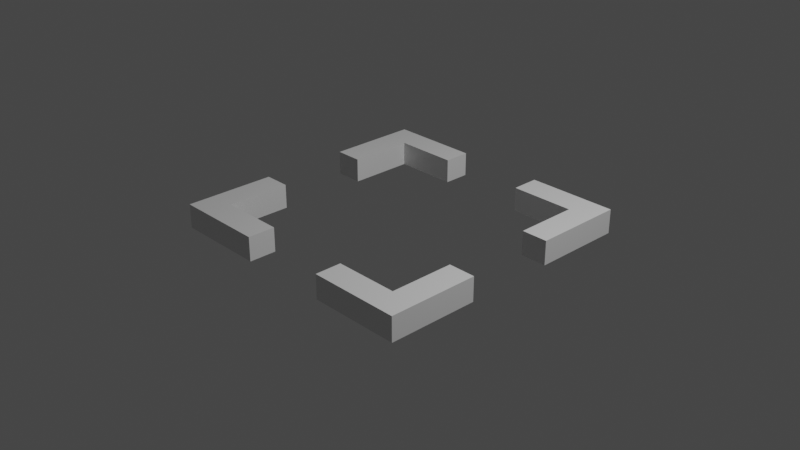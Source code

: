 # Source: block.blend  (saved by Blender 2.83.18; exported with 4.5.12 LTS)
import bpy
from mathutils import Matrix  # noqa: F401  (used for matrix-valued properties, if any)

bpy.ops.wm.read_factory_settings(use_empty=True)
scene = bpy.context.scene
scene.name = 'Scene'

# ---- collections
col_collection = bpy.data.collections.new('Collection'); scene.collection.children.link(col_collection)

# ---- materials (node trees are filled in below, after node groups)
mat_material = bpy.data.materials.new('Material')
mat_material.alpha_threshold = 0.0
mat_material.use_transparent_shadow = False
mat_material.line_color = (0.0, 0.0, 0.0, 1.0)
mat_material_002 = bpy.data.materials.new('Material.002')
mat_material_002.alpha_threshold = 0.0
mat_material_002.use_transparent_shadow = False
mat_material_002.line_color = (0.0, 0.0, 0.0, 1.0)
mat_material_004 = bpy.data.materials.new('Material.004')
mat_material_004.alpha_threshold = 0.0
mat_material_004.use_transparent_shadow = False
mat_material_004.line_color = (0.0, 0.0, 0.0, 1.0)
mat_material_003 = bpy.data.materials.new('Material.003')
mat_material_003.alpha_threshold = 0.0
mat_material_003.use_transparent_shadow = False
mat_material_003.line_color = (0.0, 0.0, 0.0, 1.0)

# ---- material node trees
mat_material.use_nodes = True; mat_material.node_tree.nodes.clear()
_N = mat_material.node_tree.nodes; _L = mat_material.node_tree.links
n0 = _N.new('ShaderNodeOutputMaterial'); n0.name = 'Material Output'; n0.location = (300, 300)
n1 = _N.new('ShaderNodeBsdfPrincipled'); n1.name = 'Principled BSDF'; n1.location = (10, 300)
n1.distribution = 'GGX'
n1.subsurface_method = 'BURLEY'
n1.inputs[2].default_value = 0.4
n1.inputs[3].default_value = 1.45
n1.inputs[27].default_value = (0.0, 0.0, 0.0, 1.0)
n1.inputs[28].default_value = 1.0
_L.new(n1.outputs[0], n0.inputs[0])
n0.is_active_output = True
mat_material_002.use_nodes = True; mat_material_002.node_tree.nodes.clear()
_N = mat_material_002.node_tree.nodes; _L = mat_material_002.node_tree.links
n0 = _N.new('ShaderNodeOutputMaterial'); n0.name = 'Material Output'; n0.location = (300, 300)
n1 = _N.new('ShaderNodeBsdfPrincipled'); n1.name = 'Principled BSDF'; n1.location = (10, 300)
n1.distribution = 'GGX'
n1.subsurface_method = 'BURLEY'
n1.inputs[2].default_value = 0.4
n1.inputs[3].default_value = 1.45
n1.inputs[27].default_value = (0.0, 0.0, 0.0, 1.0)
n1.inputs[28].default_value = 1.0
_L.new(n1.outputs[0], n0.inputs[0])
n0.is_active_output = True
mat_material_004.use_nodes = True; mat_material_004.node_tree.nodes.clear()
_N = mat_material_004.node_tree.nodes; _L = mat_material_004.node_tree.links
n0 = _N.new('ShaderNodeOutputMaterial'); n0.name = 'Material Output'; n0.location = (300, 300)
n1 = _N.new('ShaderNodeBsdfPrincipled'); n1.name = 'Principled BSDF'; n1.location = (10, 300)
n1.distribution = 'GGX'
n1.subsurface_method = 'BURLEY'
n1.inputs[2].default_value = 0.4
n1.inputs[3].default_value = 1.45
n1.inputs[27].default_value = (0.0, 0.0, 0.0, 1.0)
n1.inputs[28].default_value = 1.0
_L.new(n1.outputs[0], n0.inputs[0])
n0.is_active_output = True
mat_material_003.use_nodes = True; mat_material_003.node_tree.nodes.clear()
_N = mat_material_003.node_tree.nodes; _L = mat_material_003.node_tree.links
n0 = _N.new('ShaderNodeOutputMaterial'); n0.name = 'Material Output'; n0.location = (300, 300)
n1 = _N.new('ShaderNodeBsdfPrincipled'); n1.name = 'Principled BSDF'; n1.location = (10, 300)
n1.distribution = 'GGX'
n1.subsurface_method = 'BURLEY'
n1.inputs[2].default_value = 0.4
n1.inputs[3].default_value = 1.45
n1.inputs[27].default_value = (0.0, 0.0, 0.0, 1.0)
n1.inputs[28].default_value = 1.0
_L.new(n1.outputs[0], n0.inputs[0])
n0.is_active_output = True

# ---- world
world_world = bpy.data.worlds.new('World'); scene.world = world_world
world_world.use_nodes = True; world_world.node_tree.nodes.clear()
_N = world_world.node_tree.nodes; _L = world_world.node_tree.links
n0 = _N.new('ShaderNodeOutputWorld'); n0.name = 'World Output'; n0.location = (300, 300)
n1 = _N.new('ShaderNodeBackground'); n1.name = 'Background'; n1.location = (10, 300)
n1.inputs[0].default_value = (0.05088, 0.05088, 0.05088, 1.0)
_L.new(n1.outputs[0], n0.inputs[0])
n0.is_active_output = True
world_world.color = (0.05088, 0.05088, 0.05088)
world_world.use_sun_shadow = False
world_world.sun_shadow_jitter_overblur = 0.0

# ---- cameras
cam_camera = bpy.data.cameras.new('Camera')
cam_camera.clip_end = 100.0
cam_camera.ortho_scale = 7.314

# ---- lights
light_light = bpy.data.lights.new('Light', 'POINT')
light_light.transmission_factor = 0.0
light_light.energy = 1000.0
light_light.shadow_soft_size = 0.1
light_light.shadow_maximum_resolution = 0.006
light_light.use_absolute_resolution = True

# ---- meshes
me_cube = bpy.data.meshes.new('Cube')
me_cube.from_pydata([(-0.002324, 0.01606, 1.0), (-0.002324, 0.01606, -1.0), (-1.732, 0.01606, 1.0), (-1.732, 0.01606, -1.0), (-1.732, -2.446, 1.0), (-1.732, -2.446, -1.0), (-0.5023, -2.446, -1.0), (-0.5023, -2.446, 1.0), (-0.002324, -8.184, 1.0), (-0.002324, -8.184, -1.0), (-0.5023, -8.184, -1.0), (-0.5023, -8.184, 1.0)], [], [(0, 8, 9, 1), (5, 4, 2, 3), (6, 5, 3, 1, 9, 10), (7, 6, 10, 11), (9, 8, 11, 10), (0, 2, 4, 7, 11, 8), (6, 7, 4, 5), (0, 1, 3, 2)])
_uv = me_cube.uv_layers.new(name='UVMap')
_uv.uv.foreach_set('vector', [0.625, 0.5, 0.625, 0.75, 0.375, 0.75, 0.375, 0.5, 0.375, 0.0, 0.625, 0.0, 0.625, 0.25, 0.375, 0.25, 0.3125, 0.75, 0.125, 0.75, 0.125, 0.5, 0.375, 0.5, 0.375, 0.75, 0.3125, 0.75, 0.625, 0.8125, 0.375, 0.8125, 0.375, 0.8125, 0.625, 0.8125, 0.375, 0.75, 0.625, 0.75, 0.625, 0.8125, 0.375, 0.8125, 0.625, 0.5, 0.875, 0.5, 0.875, 0.75, 0.6875, 0.75, 0.6875, 0.75, 0.625, 0.75, 0.375, 0.8125, 0.625, 0.8125, 0.625, 1.0, 0.375, 1.0, 0.625, 0.5, 0.375, 0.5, 0.375, 0.25, 0.625, 0.25])
me_cube.materials.append(mat_material)
me_cube.use_remesh_preserve_volume = False
me_cube.use_remesh_preserve_attributes = False
me_cube.use_mirror_vertex_groups = False
me_cube.update()
me_cube_002 = bpy.data.meshes.new('Cube.002')
me_cube_002.from_pydata([(-0.002324, 0.01606, 1.0), (-0.002324, 0.01606, -1.0), (-1.732, 0.01606, 1.0), (-1.732, 0.01606, -1.0), (-1.732, -2.446, 1.0), (-1.732, -2.446, -1.0), (-0.5023, -2.446, -1.0), (-0.5023, -2.446, 1.0), (-0.002324, -8.184, 1.0), (-0.002324, -8.184, -1.0), (-0.5023, -8.184, -1.0), (-0.5023, -8.184, 1.0)], [], [(0, 8, 9, 1), (5, 4, 2, 3), (6, 5, 3, 1, 9, 10), (7, 6, 10, 11), (9, 8, 11, 10), (0, 2, 4, 7, 11, 8), (6, 7, 4, 5), (0, 1, 3, 2)])
_uv = me_cube_002.uv_layers.new(name='UVMap')
_uv.uv.foreach_set('vector', [0.625, 0.5, 0.625, 0.75, 0.375, 0.75, 0.375, 0.5, 0.375, 0.0, 0.625, 0.0, 0.625, 0.25, 0.375, 0.25, 0.3125, 0.75, 0.125, 0.75, 0.125, 0.5, 0.375, 0.5, 0.375, 0.75, 0.3125, 0.75, 0.625, 0.8125, 0.375, 0.8125, 0.375, 0.8125, 0.625, 0.8125, 0.375, 0.75, 0.625, 0.75, 0.625, 0.8125, 0.375, 0.8125, 0.625, 0.5, 0.875, 0.5, 0.875, 0.75, 0.6875, 0.75, 0.6875, 0.75, 0.625, 0.75, 0.375, 0.8125, 0.625, 0.8125, 0.625, 1.0, 0.375, 1.0, 0.625, 0.5, 0.375, 0.5, 0.375, 0.25, 0.625, 0.25])
me_cube_002.materials.append(mat_material_002)
me_cube_002.use_remesh_preserve_volume = False
me_cube_002.use_remesh_preserve_attributes = False
me_cube_002.use_mirror_vertex_groups = False
me_cube_002.update()
me_cube_004 = bpy.data.meshes.new('Cube.004')
me_cube_004.from_pydata([(-0.002324, 0.01606, 1.0), (-0.002324, 0.01606, -1.0), (-1.732, 0.01606, 1.0), (-1.732, 0.01606, -1.0), (-1.732, -2.446, 1.0), (-1.732, -2.446, -1.0), (-0.5023, -2.446, -1.0), (-0.5023, -2.446, 1.0), (-0.002324, -8.184, 1.0), (-0.002324, -8.184, -1.0), (-0.5023, -8.184, -1.0), (-0.5023, -8.184, 1.0)], [], [(0, 8, 9, 1), (5, 4, 2, 3), (6, 5, 3, 1, 9, 10), (7, 6, 10, 11), (9, 8, 11, 10), (0, 2, 4, 7, 11, 8), (6, 7, 4, 5), (0, 1, 3, 2)])
_uv = me_cube_004.uv_layers.new(name='UVMap')
_uv.uv.foreach_set('vector', [0.625, 0.5, 0.625, 0.75, 0.375, 0.75, 0.375, 0.5, 0.375, 0.0, 0.625, 0.0, 0.625, 0.25, 0.375, 0.25, 0.3125, 0.75, 0.125, 0.75, 0.125, 0.5, 0.375, 0.5, 0.375, 0.75, 0.3125, 0.75, 0.625, 0.8125, 0.375, 0.8125, 0.375, 0.8125, 0.625, 0.8125, 0.375, 0.75, 0.625, 0.75, 0.625, 0.8125, 0.375, 0.8125, 0.625, 0.5, 0.875, 0.5, 0.875, 0.75, 0.6875, 0.75, 0.6875, 0.75, 0.625, 0.75, 0.375, 0.8125, 0.625, 0.8125, 0.625, 1.0, 0.375, 1.0, 0.625, 0.5, 0.375, 0.5, 0.375, 0.25, 0.625, 0.25])
me_cube_004.materials.append(mat_material_004)
me_cube_004.use_remesh_preserve_volume = False
me_cube_004.use_remesh_preserve_attributes = False
me_cube_004.use_mirror_vertex_groups = False
me_cube_004.update()
me_cube_003 = bpy.data.meshes.new('Cube.003')
me_cube_003.from_pydata([(-0.002324, 0.01606, 1.0), (-0.002324, 0.01606, -1.0), (-1.732, 0.01606, 1.0), (-1.732, 0.01606, -1.0), (-1.732, -2.446, 1.0), (-1.732, -2.446, -1.0), (-0.5023, -2.446, -1.0), (-0.5023, -2.446, 1.0), (-0.002324, -8.184, 1.0), (-0.002324, -8.184, -1.0), (-0.5023, -8.184, -1.0), (-0.5023, -8.184, 1.0)], [], [(0, 8, 9, 1), (5, 4, 2, 3), (6, 5, 3, 1, 9, 10), (7, 6, 10, 11), (9, 8, 11, 10), (0, 2, 4, 7, 11, 8), (6, 7, 4, 5), (0, 1, 3, 2)])
_uv = me_cube_003.uv_layers.new(name='UVMap')
_uv.uv.foreach_set('vector', [0.625, 0.5, 0.625, 0.75, 0.375, 0.75, 0.375, 0.5, 0.375, 0.0, 0.625, 0.0, 0.625, 0.25, 0.375, 0.25, 0.3125, 0.75, 0.125, 0.75, 0.125, 0.5, 0.375, 0.5, 0.375, 0.75, 0.3125, 0.75, 0.625, 0.8125, 0.375, 0.8125, 0.375, 0.8125, 0.625, 0.8125, 0.375, 0.75, 0.625, 0.75, 0.625, 0.8125, 0.375, 0.8125, 0.625, 0.5, 0.875, 0.5, 0.875, 0.75, 0.6875, 0.75, 0.6875, 0.75, 0.625, 0.75, 0.375, 0.8125, 0.625, 0.8125, 0.625, 1.0, 0.375, 1.0, 0.625, 0.5, 0.375, 0.5, 0.375, 0.25, 0.625, 0.25])
me_cube_003.materials.append(mat_material_003)
me_cube_003.use_remesh_preserve_volume = False
me_cube_003.use_remesh_preserve_attributes = False
me_cube_003.use_mirror_vertex_groups = False
me_cube_003.update()

# ---- objects
ob_cube = bpy.data.objects.new('Cube', me_cube)
ob_light = bpy.data.objects.new('Light', light_light)
ob_camera = bpy.data.objects.new('Camera', cam_camera)
ob_cube_001 = bpy.data.objects.new('Cube.001', me_cube_002)
ob_cube_003 = bpy.data.objects.new('Cube.003', me_cube_004)
ob_cube_002 = bpy.data.objects.new('Cube.002', me_cube_003)

# ---- transforms, parenting, visibility, modifiers, constraints
ob_cube.location = (1.5, 1.5, 0.0)
ob_cube.scale = (0.5787, 0.122, 0.1321)
ob_cube.lock_rotations_4d = False
ob_cube.empty_display_type = 'ARROWS'
ob_cube.lineart.crease_threshold = 0.0
ob_light.location = (4.076, 1.005, 5.904)
ob_light.rotation_euler = (0.6503, 0.05522, 1.866)
ob_light.lock_rotations_4d = False
ob_light.empty_display_type = 'ARROWS'
ob_light.color = (0.0, 0.0, 0.0, 0.0)
ob_light.lineart.crease_threshold = 0.0
ob_camera.location = (7.359, -6.926, 4.958)
ob_camera.rotation_euler = (1.109, 0.0, 0.8149)
ob_camera.lock_rotations_4d = False
ob_camera.empty_display_type = 'ARROWS'
ob_camera.color = (0.0, 0.0, 0.0, 0.0)
ob_camera.display_type = 'WIRE'
ob_camera.lineart.crease_threshold = 0.0
ob_cube_001.location = (1.5, -1.5, 0.0)
ob_cube_001.rotation_euler = (0.0, -0.0, -1.571)
ob_cube_001.scale = (0.5787, 0.122, 0.1321)
ob_cube_001.lock_rotations_4d = False
ob_cube_001.empty_display_type = 'ARROWS'
ob_cube_001.lineart.crease_threshold = 0.0
ob_cube_003.location = (-1.5, -1.5, 0.0)
ob_cube_003.rotation_euler = (0.0, -0.0, 3.142)
ob_cube_003.scale = (0.5787, 0.122, 0.1321)
ob_cube_003.lock_rotations_4d = False
ob_cube_003.empty_display_type = 'ARROWS'
ob_cube_003.lineart.crease_threshold = 0.0
ob_cube_002.location = (-1.5, 1.5, 0.0)
ob_cube_002.rotation_euler = (0.0, -0.0, 1.571)
ob_cube_002.scale = (0.5787, 0.122, 0.1321)
ob_cube_002.lock_rotations_4d = False
ob_cube_002.empty_display_type = 'ARROWS'
ob_cube_002.lineart.crease_threshold = 0.0

# ---- collection membership
col_collection.objects.link(ob_cube)
col_collection.objects.link(ob_light)
col_collection.objects.link(ob_camera)
col_collection.objects.link(ob_cube_001)
col_collection.objects.link(ob_cube_003)
col_collection.objects.link(ob_cube_002)

# ---- scene / render settings (as saved in the file)
scene.camera = ob_camera
scene.frame_start = 1; scene.frame_end = 250; scene.frame_set(1)
scene.render.engine = 'BLENDER_EEVEE_NEXT'
scene.cycles.use_denoising = False
scene.cycles.samples = 128
scene.cycles.sampling_pattern = 'TABULATED_SOBOL'
scene.cycles.use_adaptive_sampling = False
scene.cycles.use_light_tree = False
scene.view_settings.view_transform = 'Filmic'
bpy.context.view_layer.update()
